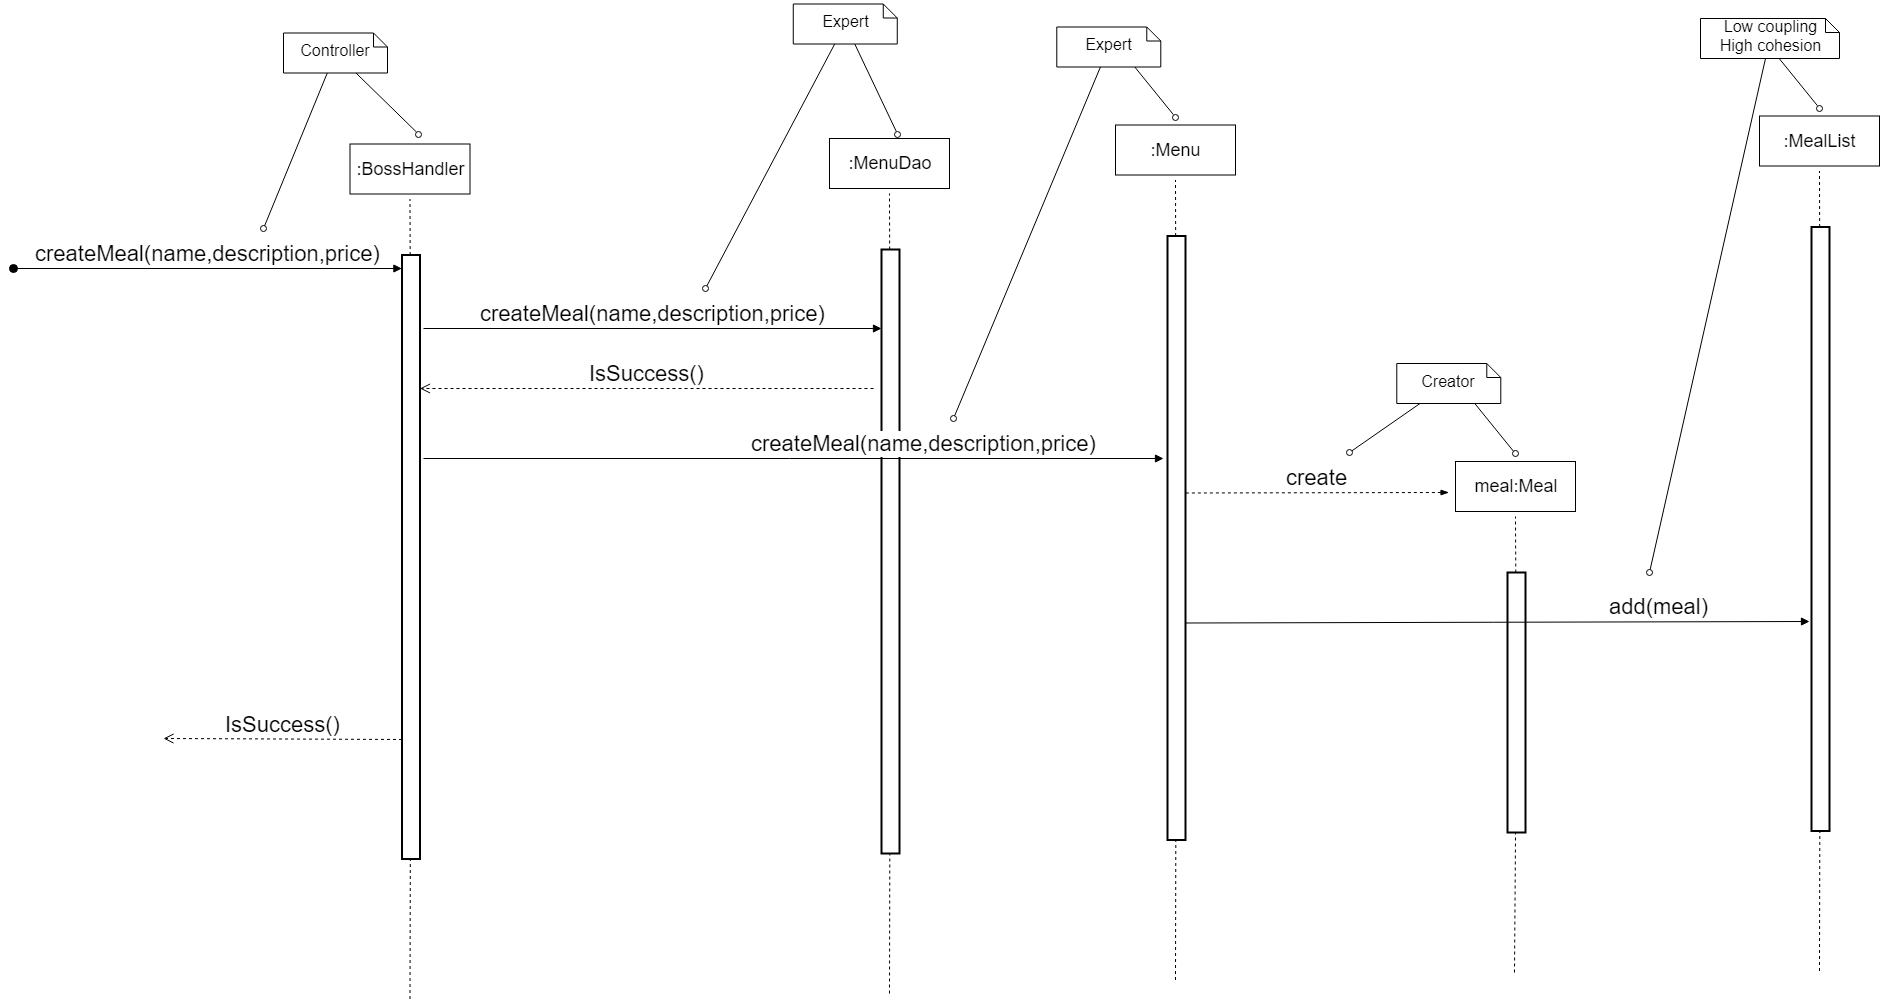

The diagram above was exported from draw.io. Its source (the exported page's mxGraphModel, read from the mxfile embedded in the PNG):
<mxGraphModel dx="-606" dy="1465" grid="1" gridSize="10" guides="1" tooltips="1" connect="1" arrows="1" fold="1" page="1" pageScale="1" pageWidth="827" pageHeight="1169" math="0" shadow="0">
  <root>
    <mxCell id="0MCMvyu6RS0x9Z1mZs7j-0" />
    <mxCell id="0MCMvyu6RS0x9Z1mZs7j-1" parent="0MCMvyu6RS0x9Z1mZs7j-0" />
    <mxCell id="0MCMvyu6RS0x9Z1mZs7j-2" value="" style="endArrow=none;dashed=1;html=1;fontSize=18;" parent="0MCMvyu6RS0x9Z1mZs7j-1" source="0MCMvyu6RS0x9Z1mZs7j-4" edge="1">
      <mxGeometry width="50" height="50" relative="1" as="geometry">
        <mxPoint x="2066.5" y="630.5" as="sourcePoint" />
        <mxPoint x="2066.4999999999995" y="70.5" as="targetPoint" />
      </mxGeometry>
    </mxCell>
    <mxCell id="0MCMvyu6RS0x9Z1mZs7j-3" value=":&lt;span&gt;BossHandler&lt;/span&gt;" style="rounded=0;whiteSpace=wrap;html=1;fontSize=18;" parent="0MCMvyu6RS0x9Z1mZs7j-1" vertex="1">
      <mxGeometry x="2006.5" y="15.5" width="120" height="50" as="geometry" />
    </mxCell>
    <mxCell id="0MCMvyu6RS0x9Z1mZs7j-4" value="" style="rounded=0;whiteSpace=wrap;html=1;strokeWidth=2;" parent="0MCMvyu6RS0x9Z1mZs7j-1" vertex="1">
      <mxGeometry x="2058.5" y="126.5" width="18" height="604" as="geometry" />
    </mxCell>
    <mxCell id="0MCMvyu6RS0x9Z1mZs7j-5" value="" style="endArrow=none;dashed=1;html=1;fontSize=18;" parent="0MCMvyu6RS0x9Z1mZs7j-1" target="0MCMvyu6RS0x9Z1mZs7j-4" edge="1">
      <mxGeometry width="50" height="50" relative="1" as="geometry">
        <mxPoint x="2066.4999999999995" y="870.4999999999995" as="sourcePoint" />
        <mxPoint x="2066.5" y="70.50000000000006" as="targetPoint" />
      </mxGeometry>
    </mxCell>
    <mxCell id="0MCMvyu6RS0x9Z1mZs7j-6" value="" style="endArrow=none;dashed=1;html=1;fontSize=18;" parent="0MCMvyu6RS0x9Z1mZs7j-1" source="0MCMvyu6RS0x9Z1mZs7j-8" edge="1">
      <mxGeometry width="50" height="50" relative="1" as="geometry">
        <mxPoint x="2832" y="611.5" as="sourcePoint" />
        <mxPoint x="2832" y="51.5" as="targetPoint" />
      </mxGeometry>
    </mxCell>
    <mxCell id="0MCMvyu6RS0x9Z1mZs7j-7" value=":Menu&lt;br&gt;" style="rounded=0;whiteSpace=wrap;html=1;fontSize=18;" parent="0MCMvyu6RS0x9Z1mZs7j-1" vertex="1">
      <mxGeometry x="2772" y="-3.5" width="120" height="50" as="geometry" />
    </mxCell>
    <mxCell id="0MCMvyu6RS0x9Z1mZs7j-8" value="" style="rounded=0;whiteSpace=wrap;html=1;strokeWidth=2;" parent="0MCMvyu6RS0x9Z1mZs7j-1" vertex="1">
      <mxGeometry x="2824" y="107.5" width="18" height="604" as="geometry" />
    </mxCell>
    <mxCell id="0MCMvyu6RS0x9Z1mZs7j-9" value="" style="endArrow=none;dashed=1;html=1;fontSize=18;" parent="0MCMvyu6RS0x9Z1mZs7j-1" target="0MCMvyu6RS0x9Z1mZs7j-8" edge="1">
      <mxGeometry width="50" height="50" relative="1" as="geometry">
        <mxPoint x="2832" y="851.4999999999995" as="sourcePoint" />
        <mxPoint x="2832" y="51.50000000000006" as="targetPoint" />
      </mxGeometry>
    </mxCell>
    <mxCell id="0MCMvyu6RS0x9Z1mZs7j-10" value="" style="endArrow=none;dashed=1;html=1;fontSize=18;" parent="0MCMvyu6RS0x9Z1mZs7j-1" source="0MCMvyu6RS0x9Z1mZs7j-12" edge="1">
      <mxGeometry width="50" height="50" relative="1" as="geometry">
        <mxPoint x="2546" y="625" as="sourcePoint" />
        <mxPoint x="2546" y="65" as="targetPoint" />
      </mxGeometry>
    </mxCell>
    <mxCell id="0MCMvyu6RS0x9Z1mZs7j-11" value=":MenuDao" style="rounded=0;whiteSpace=wrap;html=1;fontSize=18;" parent="0MCMvyu6RS0x9Z1mZs7j-1" vertex="1">
      <mxGeometry x="2486" y="10" width="120" height="50" as="geometry" />
    </mxCell>
    <mxCell id="0MCMvyu6RS0x9Z1mZs7j-12" value="" style="rounded=0;whiteSpace=wrap;html=1;strokeWidth=2;" parent="0MCMvyu6RS0x9Z1mZs7j-1" vertex="1">
      <mxGeometry x="2538" y="121" width="18" height="604" as="geometry" />
    </mxCell>
    <mxCell id="0MCMvyu6RS0x9Z1mZs7j-13" value="" style="endArrow=none;dashed=1;html=1;fontSize=18;" parent="0MCMvyu6RS0x9Z1mZs7j-1" target="0MCMvyu6RS0x9Z1mZs7j-12" edge="1">
      <mxGeometry width="50" height="50" relative="1" as="geometry">
        <mxPoint x="2546" y="864.9999999999995" as="sourcePoint" />
        <mxPoint x="2546" y="65" as="targetPoint" />
      </mxGeometry>
    </mxCell>
    <mxCell id="0MCMvyu6RS0x9Z1mZs7j-14" value="createMeal(name,description,price)&lt;br&gt;" style="html=1;verticalAlign=bottom;startArrow=oval;startFill=1;endArrow=block;startSize=8;fontSize=22;" parent="0MCMvyu6RS0x9Z1mZs7j-1" edge="1">
      <mxGeometry width="60" relative="1" as="geometry">
        <mxPoint x="1670" y="140" as="sourcePoint" />
        <mxPoint x="2058.404820033482" y="140" as="targetPoint" />
      </mxGeometry>
    </mxCell>
    <mxCell id="0MCMvyu6RS0x9Z1mZs7j-16" value="IsSuccess()" style="html=1;verticalAlign=bottom;endArrow=open;dashed=1;endSize=8;fontSize=22;" parent="0MCMvyu6RS0x9Z1mZs7j-1" edge="1">
      <mxGeometry relative="1" as="geometry">
        <mxPoint x="2530" y="260" as="sourcePoint" />
        <mxPoint x="2076.5" y="260" as="targetPoint" />
      </mxGeometry>
    </mxCell>
    <mxCell id="0MCMvyu6RS0x9Z1mZs7j-17" value="createMeal(name,description,price)" style="html=1;verticalAlign=bottom;endArrow=block;fontSize=22;" parent="0MCMvyu6RS0x9Z1mZs7j-1" edge="1">
      <mxGeometry width="80" relative="1" as="geometry">
        <mxPoint x="2080" y="200" as="sourcePoint" />
        <mxPoint x="2538" y="200" as="targetPoint" />
      </mxGeometry>
    </mxCell>
    <mxCell id="0MCMvyu6RS0x9Z1mZs7j-18" value="Controller" style="shape=note;whiteSpace=wrap;html=1;size=14;verticalAlign=middle;align=center;spacingTop=-6;fontSize=16;" parent="0MCMvyu6RS0x9Z1mZs7j-1" vertex="1">
      <mxGeometry x="1940" y="-95.5" width="104" height="40" as="geometry" />
    </mxCell>
    <mxCell id="0MCMvyu6RS0x9Z1mZs7j-19" value="" style="endArrow=none;html=1;fontSize=16;endFill=0;startArrow=oval;startFill=0;" parent="0MCMvyu6RS0x9Z1mZs7j-1" target="0MCMvyu6RS0x9Z1mZs7j-18" edge="1">
      <mxGeometry width="50" height="50" relative="1" as="geometry">
        <mxPoint x="1920" y="100" as="sourcePoint" />
        <mxPoint x="1965" y="-44.5" as="targetPoint" />
      </mxGeometry>
    </mxCell>
    <mxCell id="0MCMvyu6RS0x9Z1mZs7j-20" value="" style="endArrow=none;html=1;fontSize=16;endFill=0;startArrow=oval;startFill=0;" parent="0MCMvyu6RS0x9Z1mZs7j-1" target="0MCMvyu6RS0x9Z1mZs7j-18" edge="1">
      <mxGeometry width="50" height="50" relative="1" as="geometry">
        <mxPoint x="2075" y="5.5" as="sourcePoint" />
        <mxPoint x="2035" y="-44.5" as="targetPoint" />
      </mxGeometry>
    </mxCell>
    <mxCell id="0MCMvyu6RS0x9Z1mZs7j-21" value="Expert" style="shape=note;whiteSpace=wrap;html=1;size=14;verticalAlign=middle;align=center;spacingTop=-6;fontSize=16;" parent="0MCMvyu6RS0x9Z1mZs7j-1" vertex="1">
      <mxGeometry x="2449.7844094669117" y="-124.5" width="104" height="40" as="geometry" />
    </mxCell>
    <mxCell id="0MCMvyu6RS0x9Z1mZs7j-22" value="" style="endArrow=none;html=1;fontSize=16;endFill=0;startArrow=oval;startFill=0;" parent="0MCMvyu6RS0x9Z1mZs7j-1" target="0MCMvyu6RS0x9Z1mZs7j-21" edge="1">
      <mxGeometry width="50" height="50" relative="1" as="geometry">
        <mxPoint x="2554" y="5.5" as="sourcePoint" />
        <mxPoint x="2513.7844094669113" y="-83.5" as="targetPoint" />
      </mxGeometry>
    </mxCell>
    <mxCell id="0MCMvyu6RS0x9Z1mZs7j-23" value="" style="endArrow=none;html=1;fontSize=16;endFill=0;startArrow=oval;startFill=0;" parent="0MCMvyu6RS0x9Z1mZs7j-1" target="0MCMvyu6RS0x9Z1mZs7j-21" edge="1">
      <mxGeometry width="50" height="50" relative="1" as="geometry">
        <mxPoint x="2362" y="160" as="sourcePoint" />
        <mxPoint x="2444.7844094669117" y="-83.5" as="targetPoint" />
      </mxGeometry>
    </mxCell>
    <mxCell id="0MCMvyu6RS0x9Z1mZs7j-24" value="Expert" style="shape=note;whiteSpace=wrap;html=1;size=14;verticalAlign=middle;align=center;spacingTop=-6;fontSize=16;" parent="0MCMvyu6RS0x9Z1mZs7j-1" vertex="1">
      <mxGeometry x="2713.2941176470586" y="-101.5" width="104" height="40" as="geometry" />
    </mxCell>
    <mxCell id="0MCMvyu6RS0x9Z1mZs7j-25" value="" style="endArrow=none;html=1;fontSize=16;endFill=0;startArrow=oval;startFill=0;" parent="0MCMvyu6RS0x9Z1mZs7j-1" edge="1">
      <mxGeometry width="50" height="50" relative="1" as="geometry">
        <mxPoint x="2831.7941176470586" y="-11.5" as="sourcePoint" />
        <mxPoint x="2791.2941176470586" y="-61.5" as="targetPoint" />
      </mxGeometry>
    </mxCell>
    <mxCell id="0MCMvyu6RS0x9Z1mZs7j-26" value="" style="endArrow=none;html=1;fontSize=16;endFill=0;startArrow=oval;startFill=0;" parent="0MCMvyu6RS0x9Z1mZs7j-1" target="0MCMvyu6RS0x9Z1mZs7j-24" edge="1">
      <mxGeometry width="50" height="50" relative="1" as="geometry">
        <mxPoint x="2610" y="290" as="sourcePoint" />
        <mxPoint x="2723.7941176470586" y="-51.5" as="targetPoint" />
      </mxGeometry>
    </mxCell>
    <mxCell id="0MCMvyu6RS0x9Z1mZs7j-27" value="IsSuccess()" style="html=1;verticalAlign=bottom;endArrow=open;dashed=1;endSize=8;fontSize=22;" parent="0MCMvyu6RS0x9Z1mZs7j-1" edge="1">
      <mxGeometry relative="1" as="geometry">
        <mxPoint x="2058.5" y="611" as="sourcePoint" />
        <mxPoint x="1820" y="610" as="targetPoint" />
      </mxGeometry>
    </mxCell>
    <mxCell id="3Iy-TzMxviEs7DrMY0tW-0" value="createMeal(name,description,price)" style="html=1;verticalAlign=bottom;endArrow=block;fontSize=22;" parent="0MCMvyu6RS0x9Z1mZs7j-1" edge="1">
      <mxGeometry x="0.3514" width="80" relative="1" as="geometry">
        <mxPoint x="2080" y="330" as="sourcePoint" />
        <mxPoint x="2820" y="330" as="targetPoint" />
        <mxPoint as="offset" />
      </mxGeometry>
    </mxCell>
    <mxCell id="F2Xo_AxERNtJ41fMJTaG-0" value="" style="endArrow=none;dashed=1;html=1;fontSize=18;" parent="0MCMvyu6RS0x9Z1mZs7j-1" source="F2Xo_AxERNtJ41fMJTaG-2" edge="1">
      <mxGeometry width="50" height="50" relative="1" as="geometry">
        <mxPoint x="3476" y="602.5" as="sourcePoint" />
        <mxPoint x="3476.0000000000005" y="42.49999999999977" as="targetPoint" />
      </mxGeometry>
    </mxCell>
    <mxCell id="F2Xo_AxERNtJ41fMJTaG-1" value=":MealList&lt;br&gt;" style="rounded=0;whiteSpace=wrap;html=1;fontSize=18;" parent="0MCMvyu6RS0x9Z1mZs7j-1" vertex="1">
      <mxGeometry x="3416" y="-12.5" width="120" height="50" as="geometry" />
    </mxCell>
    <mxCell id="F2Xo_AxERNtJ41fMJTaG-2" value="" style="rounded=0;whiteSpace=wrap;html=1;strokeWidth=2;" parent="0MCMvyu6RS0x9Z1mZs7j-1" vertex="1">
      <mxGeometry x="3468" y="98.5" width="18" height="604" as="geometry" />
    </mxCell>
    <mxCell id="F2Xo_AxERNtJ41fMJTaG-3" value="" style="endArrow=none;dashed=1;html=1;fontSize=18;" parent="0MCMvyu6RS0x9Z1mZs7j-1" target="F2Xo_AxERNtJ41fMJTaG-2" edge="1">
      <mxGeometry width="50" height="50" relative="1" as="geometry">
        <mxPoint x="3476.0000000000005" y="842.4999999999995" as="sourcePoint" />
        <mxPoint x="3476" y="42.50000000000006" as="targetPoint" />
      </mxGeometry>
    </mxCell>
    <mxCell id="F2Xo_AxERNtJ41fMJTaG-4" value="Low coupling&lt;br&gt;High cohesion&lt;br&gt;" style="shape=note;whiteSpace=wrap;html=1;size=14;verticalAlign=middle;align=center;spacingTop=-6;fontSize=16;" parent="0MCMvyu6RS0x9Z1mZs7j-1" vertex="1">
      <mxGeometry x="3357" y="-110" width="139" height="40" as="geometry" />
    </mxCell>
    <mxCell id="F2Xo_AxERNtJ41fMJTaG-5" value="" style="endArrow=none;html=1;fontSize=16;endFill=0;startArrow=oval;startFill=0;" parent="0MCMvyu6RS0x9Z1mZs7j-1" edge="1">
      <mxGeometry width="50" height="50" relative="1" as="geometry">
        <mxPoint x="3475.7941176470586" y="-20.5" as="sourcePoint" />
        <mxPoint x="3435.2941176470586" y="-70.5" as="targetPoint" />
      </mxGeometry>
    </mxCell>
    <mxCell id="F2Xo_AxERNtJ41fMJTaG-6" value="" style="endArrow=none;html=1;fontSize=16;endFill=0;startArrow=oval;startFill=0;" parent="0MCMvyu6RS0x9Z1mZs7j-1" target="F2Xo_AxERNtJ41fMJTaG-4" edge="1">
      <mxGeometry width="50" height="50" relative="1" as="geometry">
        <mxPoint x="3306" y="444" as="sourcePoint" />
        <mxPoint x="3367.7941176470586" y="-60.5" as="targetPoint" />
      </mxGeometry>
    </mxCell>
    <mxCell id="F2Xo_AxERNtJ41fMJTaG-7" value="" style="endArrow=none;dashed=1;html=1;fontSize=18;" parent="0MCMvyu6RS0x9Z1mZs7j-1" source="F2Xo_AxERNtJ41fMJTaG-9" edge="1">
      <mxGeometry width="50" height="50" relative="1" as="geometry">
        <mxPoint x="3172" y="948" as="sourcePoint" />
        <mxPoint x="3172" y="387.9999999999998" as="targetPoint" />
      </mxGeometry>
    </mxCell>
    <mxCell id="F2Xo_AxERNtJ41fMJTaG-8" value="meal:Meal&lt;br&gt;" style="rounded=0;whiteSpace=wrap;html=1;fontSize=18;" parent="0MCMvyu6RS0x9Z1mZs7j-1" vertex="1">
      <mxGeometry x="3112" y="333" width="120" height="50" as="geometry" />
    </mxCell>
    <mxCell id="F2Xo_AxERNtJ41fMJTaG-9" value="" style="rounded=0;whiteSpace=wrap;html=1;strokeWidth=2;" parent="0MCMvyu6RS0x9Z1mZs7j-1" vertex="1">
      <mxGeometry x="3164" y="444" width="18" height="260" as="geometry" />
    </mxCell>
    <mxCell id="F2Xo_AxERNtJ41fMJTaG-10" value="" style="endArrow=none;dashed=1;html=1;fontSize=18;" parent="0MCMvyu6RS0x9Z1mZs7j-1" target="F2Xo_AxERNtJ41fMJTaG-9" edge="1">
      <mxGeometry width="50" height="50" relative="1" as="geometry">
        <mxPoint x="3171" y="844" as="sourcePoint" />
        <mxPoint x="3172" y="388.00000000000006" as="targetPoint" />
      </mxGeometry>
    </mxCell>
    <mxCell id="F2Xo_AxERNtJ41fMJTaG-11" value="Creator&lt;br&gt;" style="shape=note;whiteSpace=wrap;html=1;size=14;verticalAlign=middle;align=center;spacingTop=-6;fontSize=16;" parent="0MCMvyu6RS0x9Z1mZs7j-1" vertex="1">
      <mxGeometry x="3053.2941176470586" y="235" width="104" height="40" as="geometry" />
    </mxCell>
    <mxCell id="F2Xo_AxERNtJ41fMJTaG-12" value="" style="endArrow=none;html=1;fontSize=16;endFill=0;startArrow=oval;startFill=0;" parent="0MCMvyu6RS0x9Z1mZs7j-1" edge="1">
      <mxGeometry width="50" height="50" relative="1" as="geometry">
        <mxPoint x="3171.7941176470586" y="325" as="sourcePoint" />
        <mxPoint x="3131.2941176470586" y="275" as="targetPoint" />
      </mxGeometry>
    </mxCell>
    <mxCell id="F2Xo_AxERNtJ41fMJTaG-13" value="" style="endArrow=none;html=1;fontSize=16;endFill=0;startArrow=oval;startFill=0;" parent="0MCMvyu6RS0x9Z1mZs7j-1" target="F2Xo_AxERNtJ41fMJTaG-11" edge="1">
      <mxGeometry width="50" height="50" relative="1" as="geometry">
        <mxPoint x="3006" y="324" as="sourcePoint" />
        <mxPoint x="3063.7941176470586" y="285" as="targetPoint" />
      </mxGeometry>
    </mxCell>
    <mxCell id="Niq1VpMHI-bNuESAkRke-0" value="create" style="html=1;verticalAlign=bottom;endArrow=none;dashed=1;endSize=8;fontSize=22;startArrow=blockThin;startFill=1;endFill=0;" parent="0MCMvyu6RS0x9Z1mZs7j-1" edge="1">
      <mxGeometry relative="1" as="geometry">
        <mxPoint x="3105.5" y="364" as="sourcePoint" />
        <mxPoint x="2842" y="364.5" as="targetPoint" />
      </mxGeometry>
    </mxCell>
    <mxCell id="IVT3cWVVPGyAezoulEwN-0" value="add(meal)" style="html=1;verticalAlign=bottom;endArrow=block;fontSize=22;" parent="0MCMvyu6RS0x9Z1mZs7j-1" edge="1">
      <mxGeometry x="0.5192" width="80" relative="1" as="geometry">
        <mxPoint x="2842" y="494.5" as="sourcePoint" />
        <mxPoint x="3466" y="493" as="targetPoint" />
        <mxPoint as="offset" />
      </mxGeometry>
    </mxCell>
  </root>
</mxGraphModel>